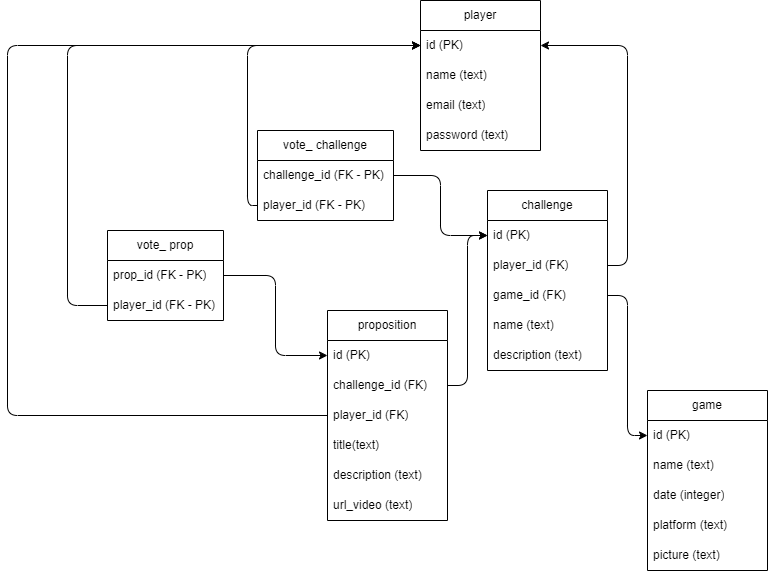

The diagram above was exported from draw.io. Its source (the exported page's mxGraphModel, read from the mxfile embedded in the PNG):
<mxGraphModel dx="2025" dy="-750" grid="1" gridSize="10" guides="1" tooltips="1" connect="1" arrows="1" fold="1" page="1" pageScale="1" pageWidth="827" pageHeight="1169" background="#ffffff" math="0" shadow="0">
  <root>
    <mxCell id="0" />
    <mxCell id="1" parent="0" />
    <mxCell id="6" value="player" style="swimlane;fontStyle=0;childLayout=stackLayout;horizontal=1;startSize=30;horizontalStack=0;resizeParent=1;resizeParentMax=0;resizeLast=0;collapsible=1;marginBottom=0;whiteSpace=wrap;html=1;fillColor=none;strokeColor=#000000;fontColor=#000000;" parent="1" vertex="1">
      <mxGeometry x="293" y="1290" width="120" height="150" as="geometry" />
    </mxCell>
    <mxCell id="136" value="id (PK)" style="text;strokeColor=none;fillColor=none;align=left;verticalAlign=middle;spacingLeft=4;spacingRight=4;overflow=hidden;points=[[0,0.5],[1,0.5]];portConstraint=eastwest;rotatable=0;whiteSpace=wrap;html=1;fontColor=#000000;fontStyle=0" parent="6" vertex="1">
      <mxGeometry y="30" width="120" height="30" as="geometry" />
    </mxCell>
    <mxCell id="7" value="name (text)" style="text;strokeColor=none;fillColor=none;align=left;verticalAlign=middle;spacingLeft=4;spacingRight=4;overflow=hidden;points=[[0,0.5],[1,0.5]];portConstraint=eastwest;rotatable=0;whiteSpace=wrap;html=1;fontColor=#000000;fontStyle=0" parent="6" vertex="1">
      <mxGeometry y="60" width="120" height="30" as="geometry" />
    </mxCell>
    <mxCell id="177" value="email (text)" style="text;strokeColor=none;fillColor=none;align=left;verticalAlign=middle;spacingLeft=4;spacingRight=4;overflow=hidden;points=[[0,0.5],[1,0.5]];portConstraint=eastwest;rotatable=0;whiteSpace=wrap;html=1;fontColor=#000000;fontStyle=0" parent="6" vertex="1">
      <mxGeometry y="90" width="120" height="30" as="geometry" />
    </mxCell>
    <mxCell id="9" value="password (text)" style="text;strokeColor=none;fillColor=none;align=left;verticalAlign=middle;spacingLeft=4;spacingRight=4;overflow=hidden;points=[[0,0.5],[1,0.5]];portConstraint=eastwest;rotatable=0;whiteSpace=wrap;html=1;fontColor=#000000;" parent="6" vertex="1">
      <mxGeometry y="120" width="120" height="30" as="geometry" />
    </mxCell>
    <mxCell id="16" value="challenge" style="swimlane;fontStyle=0;childLayout=stackLayout;horizontal=1;startSize=30;horizontalStack=0;resizeParent=1;resizeParentMax=0;resizeLast=0;collapsible=1;marginBottom=0;whiteSpace=wrap;html=1;strokeColor=#000000;fontFamily=Helvetica;fontSize=12;fontColor=#000000;fillColor=none;" parent="1" vertex="1">
      <mxGeometry x="360" y="1480" width="120" height="180" as="geometry" />
    </mxCell>
    <mxCell id="140" value="id (PK)" style="text;strokeColor=none;fillColor=none;align=left;verticalAlign=middle;spacingLeft=4;spacingRight=4;overflow=hidden;points=[[0,0.5],[1,0.5]];portConstraint=eastwest;rotatable=0;whiteSpace=wrap;html=1;fontFamily=Helvetica;fontSize=12;fontColor=#000000;startSize=30;fontStyle=0" parent="16" vertex="1">
      <mxGeometry y="30" width="120" height="30" as="geometry" />
    </mxCell>
    <mxCell id="148" value="player_id (FK)" style="text;strokeColor=none;fillColor=none;align=left;verticalAlign=middle;spacingLeft=4;spacingRight=4;overflow=hidden;points=[[0,0.5],[1,0.5]];portConstraint=eastwest;rotatable=0;whiteSpace=wrap;html=1;fontFamily=Helvetica;fontSize=12;fontColor=#000000;startSize=30;fontStyle=0" parent="16" vertex="1">
      <mxGeometry y="60" width="120" height="30" as="geometry" />
    </mxCell>
    <mxCell id="151" value="game_id (FK)" style="text;strokeColor=none;fillColor=none;align=left;verticalAlign=middle;spacingLeft=4;spacingRight=4;overflow=hidden;points=[[0,0.5],[1,0.5]];portConstraint=eastwest;rotatable=0;whiteSpace=wrap;html=1;fontFamily=Helvetica;fontSize=12;fontColor=#000000;startSize=30;fontStyle=0" parent="16" vertex="1">
      <mxGeometry y="90" width="120" height="30" as="geometry" />
    </mxCell>
    <mxCell id="17" value="name (text)" style="text;strokeColor=none;fillColor=none;align=left;verticalAlign=middle;spacingLeft=4;spacingRight=4;overflow=hidden;points=[[0,0.5],[1,0.5]];portConstraint=eastwest;rotatable=0;whiteSpace=wrap;html=1;fontFamily=Helvetica;fontSize=12;fontColor=#000000;startSize=30;fontStyle=0" parent="16" vertex="1">
      <mxGeometry y="120" width="120" height="30" as="geometry" />
    </mxCell>
    <mxCell id="40" value="description (text)" style="text;strokeColor=none;fillColor=none;align=left;verticalAlign=middle;spacingLeft=4;spacingRight=4;overflow=hidden;points=[[0,0.5],[1,0.5]];portConstraint=eastwest;rotatable=0;whiteSpace=wrap;html=1;fontFamily=Helvetica;fontSize=12;fontColor=#000000;startSize=30;" parent="16" vertex="1">
      <mxGeometry y="150" width="120" height="30" as="geometry" />
    </mxCell>
    <mxCell id="73" value="game" style="swimlane;fontStyle=0;childLayout=stackLayout;horizontal=1;startSize=30;horizontalStack=0;resizeParent=1;resizeParentMax=0;resizeLast=0;collapsible=1;marginBottom=0;whiteSpace=wrap;html=1;strokeColor=#000000;fontFamily=Helvetica;fontSize=12;fontColor=#000000;fillColor=none;" parent="1" vertex="1">
      <mxGeometry x="520" y="1680" width="120" height="180" as="geometry" />
    </mxCell>
    <mxCell id="153" value="id (PK)" style="text;strokeColor=none;fillColor=none;align=left;verticalAlign=middle;spacingLeft=4;spacingRight=4;overflow=hidden;points=[[0,0.5],[1,0.5]];portConstraint=eastwest;rotatable=0;whiteSpace=wrap;html=1;fontFamily=Helvetica;fontSize=12;fontColor=#000000;startSize=30;fontStyle=0" parent="73" vertex="1">
      <mxGeometry y="30" width="120" height="30" as="geometry" />
    </mxCell>
    <mxCell id="74" value="name (text)" style="text;strokeColor=none;fillColor=none;align=left;verticalAlign=middle;spacingLeft=4;spacingRight=4;overflow=hidden;points=[[0,0.5],[1,0.5]];portConstraint=eastwest;rotatable=0;whiteSpace=wrap;html=1;fontFamily=Helvetica;fontSize=12;fontColor=#000000;startSize=30;fontStyle=0" parent="73" vertex="1">
      <mxGeometry y="60" width="120" height="30" as="geometry" />
    </mxCell>
    <mxCell id="78" value="date (integer)" style="text;strokeColor=none;fillColor=none;align=left;verticalAlign=middle;spacingLeft=4;spacingRight=4;overflow=hidden;points=[[0,0.5],[1,0.5]];portConstraint=eastwest;rotatable=0;whiteSpace=wrap;html=1;fontFamily=Helvetica;fontSize=12;fontColor=#000000;startSize=30;" parent="73" vertex="1">
      <mxGeometry y="90" width="120" height="30" as="geometry" />
    </mxCell>
    <mxCell id="83" value="platform (text)" style="text;strokeColor=none;fillColor=none;align=left;verticalAlign=middle;spacingLeft=4;spacingRight=4;overflow=hidden;points=[[0,0.5],[1,0.5]];portConstraint=eastwest;rotatable=0;whiteSpace=wrap;html=1;fontFamily=Helvetica;fontSize=12;fontColor=#000000;startSize=30;" parent="73" vertex="1">
      <mxGeometry y="120" width="120" height="30" as="geometry" />
    </mxCell>
    <mxCell id="107" value="picture (text)" style="text;strokeColor=none;fillColor=none;align=left;verticalAlign=middle;spacingLeft=4;spacingRight=4;overflow=hidden;points=[[0,0.5],[1,0.5]];portConstraint=eastwest;rotatable=0;whiteSpace=wrap;html=1;fontFamily=Helvetica;fontSize=12;fontColor=#000000;startSize=30;" parent="73" vertex="1">
      <mxGeometry y="150" width="120" height="30" as="geometry" />
    </mxCell>
    <mxCell id="109" value="proposition" style="swimlane;fontStyle=0;childLayout=stackLayout;horizontal=1;startSize=30;horizontalStack=0;resizeParent=1;resizeParentMax=0;resizeLast=0;collapsible=1;marginBottom=0;whiteSpace=wrap;html=1;strokeColor=#000000;fontFamily=Helvetica;fontSize=12;fontColor=#000000;fillColor=none;" parent="1" vertex="1">
      <mxGeometry x="200" y="1600" width="120" height="210" as="geometry" />
    </mxCell>
    <mxCell id="155" value="id (PK)" style="text;strokeColor=none;fillColor=none;align=left;verticalAlign=middle;spacingLeft=4;spacingRight=4;overflow=hidden;points=[[0,0.5],[1,0.5]];portConstraint=eastwest;rotatable=0;whiteSpace=wrap;html=1;fontFamily=Helvetica;fontSize=12;fontColor=#000000;startSize=30;fontStyle=0" parent="109" vertex="1">
      <mxGeometry y="30" width="120" height="30" as="geometry" />
    </mxCell>
    <mxCell id="157" value="challenge_id (FK)" style="text;strokeColor=none;fillColor=none;align=left;verticalAlign=middle;spacingLeft=4;spacingRight=4;overflow=hidden;points=[[0,0.5],[1,0.5]];portConstraint=eastwest;rotatable=0;whiteSpace=wrap;html=1;fontFamily=Helvetica;fontSize=12;fontColor=#000000;startSize=30;fontStyle=0" parent="109" vertex="1">
      <mxGeometry y="60" width="120" height="30" as="geometry" />
    </mxCell>
    <mxCell id="158" value="player_id (FK)" style="text;strokeColor=none;fillColor=none;align=left;verticalAlign=middle;spacingLeft=4;spacingRight=4;overflow=hidden;points=[[0,0.5],[1,0.5]];portConstraint=eastwest;rotatable=0;whiteSpace=wrap;html=1;fontFamily=Helvetica;fontSize=12;fontColor=#000000;startSize=30;fontStyle=0" parent="109" vertex="1">
      <mxGeometry y="90" width="120" height="30" as="geometry" />
    </mxCell>
    <mxCell id="116" value="title(text)" style="text;strokeColor=none;fillColor=none;align=left;verticalAlign=middle;spacingLeft=4;spacingRight=4;overflow=hidden;points=[[0,0.5],[1,0.5]];portConstraint=eastwest;rotatable=0;whiteSpace=wrap;html=1;fontFamily=Helvetica;fontSize=12;fontColor=#000000;startSize=30;fontStyle=0" parent="109" vertex="1">
      <mxGeometry y="120" width="120" height="30" as="geometry" />
    </mxCell>
    <mxCell id="111" value="description (text)" style="text;strokeColor=none;fillColor=none;align=left;verticalAlign=middle;spacingLeft=4;spacingRight=4;overflow=hidden;points=[[0,0.5],[1,0.5]];portConstraint=eastwest;rotatable=0;whiteSpace=wrap;html=1;fontFamily=Helvetica;fontSize=12;fontColor=#000000;startSize=30;" parent="109" vertex="1">
      <mxGeometry y="150" width="120" height="30" as="geometry" />
    </mxCell>
    <mxCell id="115" value="url_video (text)" style="text;strokeColor=none;fillColor=none;align=left;verticalAlign=middle;spacingLeft=4;spacingRight=4;overflow=hidden;points=[[0,0.5],[1,0.5]];portConstraint=eastwest;rotatable=0;whiteSpace=wrap;html=1;fontFamily=Helvetica;fontSize=12;fontColor=#000000;startSize=30;" parent="109" vertex="1">
      <mxGeometry y="180" width="120" height="30" as="geometry" />
    </mxCell>
    <mxCell id="141" value="vote_ challenge" style="swimlane;fontStyle=0;childLayout=stackLayout;horizontal=1;startSize=30;horizontalStack=0;resizeParent=1;resizeParentMax=0;resizeLast=0;collapsible=1;marginBottom=0;whiteSpace=wrap;html=1;fillColor=none;strokeColor=#000000;fontColor=#000000;" parent="1" vertex="1">
      <mxGeometry x="130" y="1420" width="136" height="90" as="geometry" />
    </mxCell>
    <mxCell id="143" value="challenge_id (FK - PK)" style="text;strokeColor=none;fillColor=none;align=left;verticalAlign=middle;spacingLeft=4;spacingRight=4;overflow=hidden;points=[[0,0.5],[1,0.5]];portConstraint=eastwest;rotatable=0;whiteSpace=wrap;html=1;fontColor=#000000;fontStyle=0" parent="141" vertex="1">
      <mxGeometry y="30" width="136" height="30" as="geometry" />
    </mxCell>
    <mxCell id="144" value="player_id (FK - PK)" style="text;strokeColor=none;fillColor=none;align=left;verticalAlign=middle;spacingLeft=4;spacingRight=4;overflow=hidden;points=[[0,0.5],[1,0.5]];portConstraint=eastwest;rotatable=0;whiteSpace=wrap;html=1;fontColor=#000000;fontStyle=0" parent="141" vertex="1">
      <mxGeometry y="60" width="136" height="30" as="geometry" />
    </mxCell>
    <mxCell id="160" value="vote_ prop" style="swimlane;fontStyle=0;childLayout=stackLayout;horizontal=1;startSize=30;horizontalStack=0;resizeParent=1;resizeParentMax=0;resizeLast=0;collapsible=1;marginBottom=0;whiteSpace=wrap;html=1;fillColor=none;strokeColor=#000000;fontColor=#000000;" parent="1" vertex="1">
      <mxGeometry x="-20" y="1520" width="116" height="90" as="geometry" />
    </mxCell>
    <mxCell id="162" value="prop_id (FK - PK)" style="text;strokeColor=none;fillColor=none;align=left;verticalAlign=middle;spacingLeft=4;spacingRight=4;overflow=hidden;points=[[0,0.5],[1,0.5]];portConstraint=eastwest;rotatable=0;whiteSpace=wrap;html=1;fontColor=#000000;fontStyle=0" parent="160" vertex="1">
      <mxGeometry y="30" width="116" height="30" as="geometry" />
    </mxCell>
    <mxCell id="163" value="player_id (FK - PK)" style="text;strokeColor=none;fillColor=none;align=left;verticalAlign=middle;spacingLeft=4;spacingRight=4;overflow=hidden;points=[[0,0.5],[1,0.5]];portConstraint=eastwest;rotatable=0;whiteSpace=wrap;html=1;fontColor=#000000;fontStyle=0" parent="160" vertex="1">
      <mxGeometry y="60" width="116" height="30" as="geometry" />
    </mxCell>
    <mxCell id="168" style="edgeStyle=elbowEdgeStyle;shape=connector;rounded=1;html=1;labelBackgroundColor=default;strokeColor=#000000;fontFamily=Helvetica;fontSize=11;fontColor=default;endArrow=classic;" parent="1" source="151" target="153" edge="1">
      <mxGeometry relative="1" as="geometry" />
    </mxCell>
    <mxCell id="169" style="edgeStyle=elbowEdgeStyle;shape=connector;rounded=1;html=1;labelBackgroundColor=default;strokeColor=#000000;fontFamily=Helvetica;fontSize=11;fontColor=default;endArrow=classic;" parent="1" source="148" target="136" edge="1">
      <mxGeometry relative="1" as="geometry">
        <Array as="points">
          <mxPoint x="500" y="1445" />
        </Array>
      </mxGeometry>
    </mxCell>
    <mxCell id="170" style="edgeStyle=elbowEdgeStyle;shape=connector;rounded=1;html=1;labelBackgroundColor=default;strokeColor=#000000;fontFamily=Helvetica;fontSize=11;fontColor=default;endArrow=classic;" parent="1" source="157" target="140" edge="1">
      <mxGeometry relative="1" as="geometry" />
    </mxCell>
    <mxCell id="171" style="edgeStyle=elbowEdgeStyle;shape=connector;rounded=1;html=1;labelBackgroundColor=default;strokeColor=#000000;fontFamily=Helvetica;fontSize=11;fontColor=default;endArrow=classic;" parent="1" source="144" target="136" edge="1">
      <mxGeometry relative="1" as="geometry">
        <Array as="points">
          <mxPoint x="120" y="1470" />
        </Array>
      </mxGeometry>
    </mxCell>
    <mxCell id="172" style="edgeStyle=elbowEdgeStyle;shape=connector;rounded=1;html=1;labelBackgroundColor=default;strokeColor=#000000;fontFamily=Helvetica;fontSize=11;fontColor=default;endArrow=classic;" parent="1" source="143" target="140" edge="1">
      <mxGeometry relative="1" as="geometry" />
    </mxCell>
    <mxCell id="173" style="edgeStyle=elbowEdgeStyle;shape=connector;rounded=1;html=1;labelBackgroundColor=default;strokeColor=#000000;fontFamily=Helvetica;fontSize=11;fontColor=default;endArrow=classic;" parent="1" source="162" target="155" edge="1">
      <mxGeometry relative="1" as="geometry" />
    </mxCell>
    <mxCell id="174" style="edgeStyle=elbowEdgeStyle;shape=connector;rounded=1;html=1;labelBackgroundColor=default;strokeColor=#000000;fontFamily=Helvetica;fontSize=11;fontColor=default;endArrow=classic;" parent="1" source="163" target="136" edge="1">
      <mxGeometry relative="1" as="geometry">
        <Array as="points">
          <mxPoint x="-60" y="1560" />
        </Array>
      </mxGeometry>
    </mxCell>
    <mxCell id="176" style="edgeStyle=elbowEdgeStyle;shape=connector;rounded=1;html=1;labelBackgroundColor=default;strokeColor=#000000;fontFamily=Helvetica;fontSize=11;fontColor=default;endArrow=classic;" parent="1" source="158" target="136" edge="1">
      <mxGeometry relative="1" as="geometry">
        <Array as="points">
          <mxPoint x="-120" y="1550" />
        </Array>
      </mxGeometry>
    </mxCell>
  </root>
</mxGraphModel>